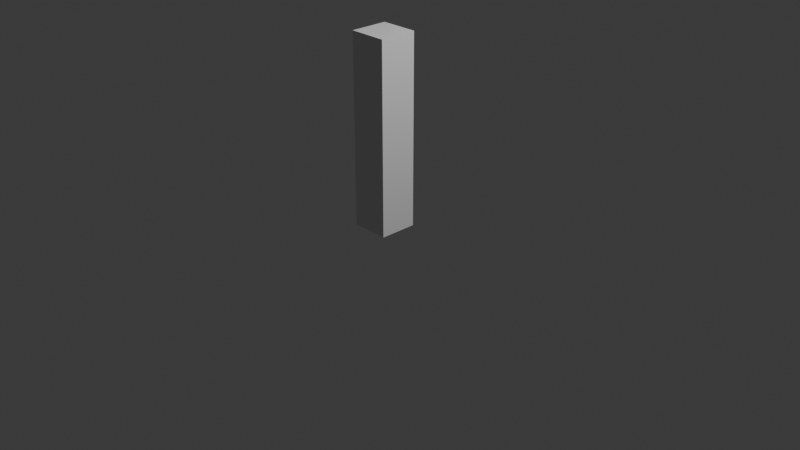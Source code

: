 # Source: FI-037_SupportBeam_Walkway.blend  (saved by Blender 4.2.66; exported with 4.5.12 LTS)
import bpy
from mathutils import Matrix  # noqa: F401  (used for matrix-valued properties, if any)

bpy.ops.wm.read_factory_settings(use_empty=True)
scene = bpy.context.scene
scene.name = 'Scene'

# ---- collections
col_collection = bpy.data.collections.new('Collection'); scene.collection.children.link(col_collection)
col_export = bpy.data.collections.new('Export'); scene.collection.children.link(col_export)

# ---- world
world_world = bpy.data.worlds.new('World'); scene.world = world_world
world_world.use_nodes = True; world_world.node_tree.nodes.clear()
_N = world_world.node_tree.nodes; _L = world_world.node_tree.links
n0 = _N.new('ShaderNodeOutputWorld'); n0.name = 'World Output'; n0.location = (300, 300)
n1 = _N.new('ShaderNodeBackground'); n1.name = 'Background'; n1.location = (10, 300)
n1.inputs[0].default_value = (0.05088, 0.05088, 0.05088, 1.0)
_L.new(n1.outputs[0], n0.inputs[0])
n0.is_active_output = True
world_world.color = (0.05088, 0.05088, 0.05088)
world_world.sun_shadow_jitter_overblur = 0.0

# ---- cameras
cam_camera = bpy.data.cameras.new('Camera')
cam_camera.clip_end = 100.0
cam_camera.ortho_scale = 7.314

# ---- lights
light_light = bpy.data.lights.new('Light', 'POINT')
light_light.energy = 1000.0
light_light.shadow_soft_size = 0.1

# ---- meshes
me_cube_001 = bpy.data.meshes.new('Cube.001')
me_cube_001.from_pydata([(-0.2, -0.4, 0.0), (-0.2, -0.4, 2.0), (-0.2, 0.0, 0.0), (-0.2, 0.0, 2.0), (0.2, -0.4, 0.0), (0.2, -0.4, 2.0), (0.2, 0.0, 0.0), (0.2, 0.0, 2.0)], [], [(0, 1, 3, 2), (2, 3, 7, 6), (6, 7, 5, 4), (4, 5, 1, 0), (2, 6, 4, 0), (7, 3, 1, 5)])
_uv = me_cube_001.uv_layers.new(name='UVMap')
_uv.uv.foreach_set('vector', [0.375, 0.0, 0.625, 0.0, 0.625, 0.25, 0.375, 0.25, 0.375, 0.25, 0.625, 0.25, 0.625, 0.5, 0.375, 0.5, 0.375, 0.5, 0.625, 0.5, 0.625, 0.75, 0.375, 0.75, 0.375, 0.75, 0.625, 0.75, 0.625, 1.0, 0.375, 1.0, 0.125, 0.5, 0.375, 0.5, 0.375, 0.75, 0.125, 0.75, 0.625, 0.5, 0.875, 0.5, 0.875, 0.75, 0.625, 0.75])
me_cube_001.update()

# ---- objects
ob_light = bpy.data.objects.new('Light', light_light)
ob_camera = bpy.data.objects.new('Camera', cam_camera)
ob_fi_037_supportbeam_walkway = bpy.data.objects.new('FI-037-SupportBeam_Walkway', me_cube_001)

# ---- transforms, parenting, visibility, modifiers, constraints
ob_light.location = (4.076, 1.005, 5.904)
ob_light.rotation_euler = (0.6503, 0.05522, 1.866)
ob_light.lock_rotations_4d = False
ob_light.empty_display_type = 'ARROWS'
ob_light.color = (0.0, 0.0, 0.0, 0.0)
ob_light.lineart.crease_threshold = 0.0
ob_camera.location = (7.359, -6.926, 4.958)
ob_camera.rotation_euler = (1.109, 0.0, 0.8149)
ob_camera.lock_rotations_4d = False
ob_camera.empty_display_type = 'ARROWS'
ob_camera.color = (0.0, 0.0, 0.0, 0.0)
ob_camera.display_type = 'WIRE'
ob_camera.lineart.crease_threshold = 0.0
ob_fi_037_supportbeam_walkway.location = (0.0, 0.0, 0.0)

# ---- collection membership
col_collection.objects.link(ob_light)
col_collection.objects.link(ob_camera)
col_export.objects.link(ob_fi_037_supportbeam_walkway)

# ---- scene / render settings (as saved in the file)
scene.camera = ob_camera
scene.frame_start = 1; scene.frame_end = 250; scene.frame_set(1)
scene.render.engine = 'BLENDER_EEVEE_NEXT'
bpy.context.view_layer.update()
